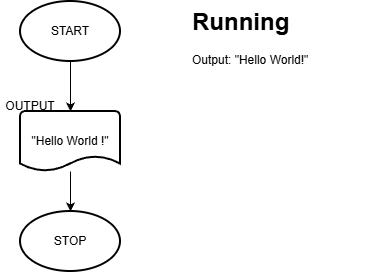

The diagram above was exported from draw.io. Its source (the exported page's mxGraphModel, read from the mxfile embedded in the PNG):
<mxGraphModel dx="2066" dy="1137" grid="1" gridSize="10" guides="1" tooltips="1" connect="1" arrows="1" fold="1" page="1" pageScale="1" pageWidth="850" pageHeight="1100" math="0" shadow="0">
  <root>
    <mxCell id="0" />
    <mxCell id="1" parent="0" />
    <mxCell id="JN1AE8Jok0iTSlq17iLe-14" edge="1" parent="1" source="JN1AE8Jok0iTSlq17iLe-6" style="edgeStyle=orthogonalEdgeStyle;rounded=0;orthogonalLoop=1;jettySize=auto;html=1;" target="JN1AE8Jok0iTSlq17iLe-9" value="">
      <mxGeometry relative="1" as="geometry" />
    </mxCell>
    <mxCell id="JN1AE8Jok0iTSlq17iLe-6" parent="1" style="strokeWidth=2;html=1;shape=mxgraph.flowchart.start_1;whiteSpace=wrap;" value="START" vertex="1">
      <mxGeometry height="60" width="100" x="90" y="90" as="geometry" />
    </mxCell>
    <mxCell id="JN1AE8Jok0iTSlq17iLe-7" parent="1" style="strokeWidth=2;html=1;shape=mxgraph.flowchart.start_1;whiteSpace=wrap;" value="STOP" vertex="1">
      <mxGeometry height="60" width="100" x="90" y="300" as="geometry" />
    </mxCell>
    <mxCell id="JN1AE8Jok0iTSlq17iLe-15" edge="1" parent="1" source="JN1AE8Jok0iTSlq17iLe-9" style="edgeStyle=orthogonalEdgeStyle;rounded=0;orthogonalLoop=1;jettySize=auto;html=1;" target="JN1AE8Jok0iTSlq17iLe-7" value="">
      <mxGeometry relative="1" as="geometry" />
    </mxCell>
    <mxCell id="JN1AE8Jok0iTSlq17iLe-9" parent="1" style="strokeWidth=2;html=1;shape=mxgraph.flowchart.document2;whiteSpace=wrap;size=0.25;" value="&quot;Hello World !&quot;" vertex="1">
      <mxGeometry height="60" width="100" x="90" y="200" as="geometry" />
    </mxCell>
    <mxCell id="JN1AE8Jok0iTSlq17iLe-18" parent="1" style="text;html=1;whiteSpace=wrap;strokeColor=none;fillColor=none;align=center;verticalAlign=middle;rounded=0;" value="OUTPUT" vertex="1">
      <mxGeometry height="30" width="60" x="70" y="180" as="geometry" />
    </mxCell>
    <mxCell id="JN1AE8Jok0iTSlq17iLe-19" parent="1" style="text;html=1;whiteSpace=wrap;overflow=hidden;rounded=0;" value="&lt;h1 style=&quot;margin-top: 0px;&quot;&gt;Running&lt;/h1&gt;&lt;p&gt;Output: &quot;Hello World!&quot;&lt;/p&gt;" vertex="1">
      <mxGeometry height="120" width="180" x="260" y="90" as="geometry" />
    </mxCell>
  </root>
</mxGraphModel>